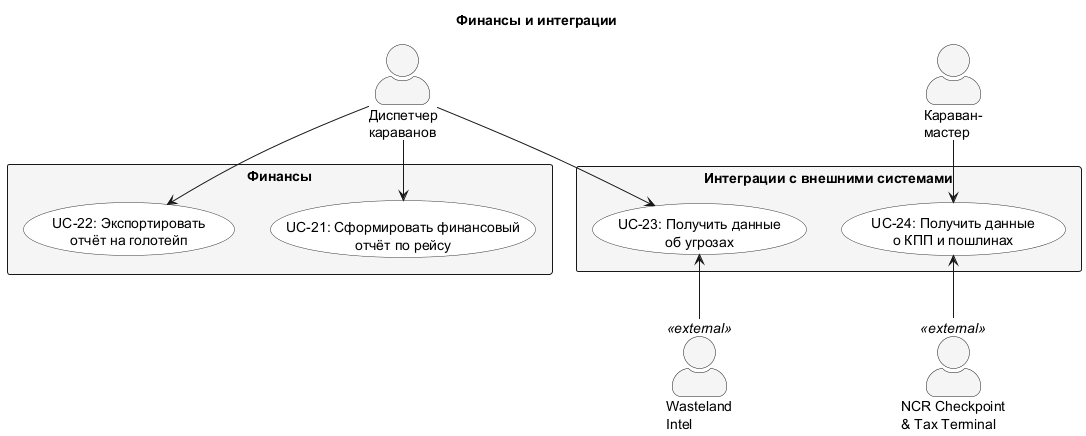

The diagram above was rendered by PlantUML. Its source (embedded in the PNG):
@startuml UC_6_Finance
skinparam actorStyle awesome
skinparam usecaseBackgroundColor #White
skinparam usecaseBorderColor #333333
skinparam rectangleBackgroundColor #F5F5F5

title Финансы и интеграции

actor "Диспетчер\nкараванов" as Dispatcher
actor "Караван-\nмастер" as CaravanMaster

rectangle "Финансы" {
  usecase "UC-21: Сформировать финансовый\nотчёт по рейсу" as UC21
  usecase "UC-22: Экспортировать\nотчёт на голотейп" as UC22
}

rectangle "Интеграции с внешними системами" {
  usecase "UC-23: Получить данные\nоб угрозах" as UC23
  usecase "UC-24: Получить данные\nо КПП и пошлинах" as UC24
}

actor "Wasteland\nIntel" as WastelandIntel <<external>>
actor "NCR Checkpoint\n& Tax Terminal" as NCRCheckpoint <<external>>

Dispatcher --> UC21
Dispatcher --> UC22
Dispatcher --> UC23
CaravanMaster --> UC24
UC23 <-- WastelandIntel
UC24 <-- NCRCheckpoint
@enduml